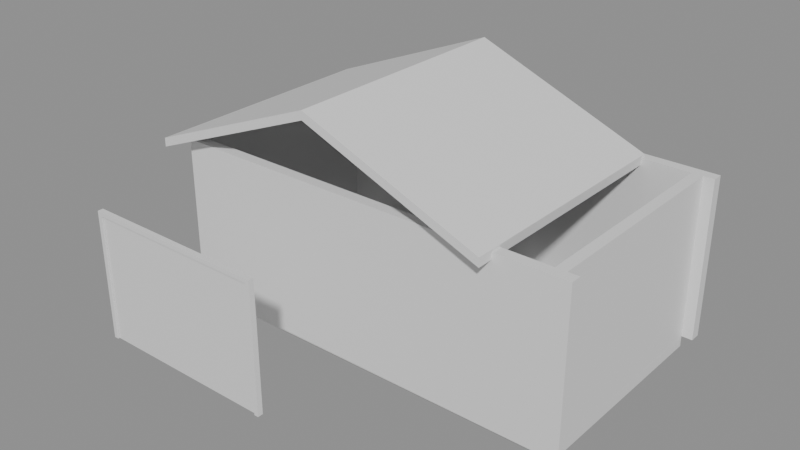 # Source: e1868_after.blend  (saved by Blender 5.2.44; exported with 4.5.12 LTS)
import bpy
from mathutils import Matrix  # noqa: F401  (used for matrix-valued properties, if any)

bpy.ops.wm.read_factory_settings(use_empty=True)
scene = bpy.context.scene
scene.name = 'Scene'

# ---- materials (node trees are filled in below, after node groups)
mat_ladrillo_rojo = bpy.data.materials.new('Ladrillo_Rojo')
mat_concreto_piso = bpy.data.materials.new('Concreto_Piso')
mat_teja = bpy.data.materials.new('Teja')
mat_marco_negro = bpy.data.materials.new('Marco_Negro')
mat_madera_nogal = bpy.data.materials.new('Madera_Nogal')

# ---- material node trees
mat_ladrillo_rojo.use_nodes = True; mat_ladrillo_rojo.node_tree.nodes.clear()
_N = mat_ladrillo_rojo.node_tree.nodes; _L = mat_ladrillo_rojo.node_tree.links
n0 = _N.new('ShaderNodeBsdfPrincipled'); n0.name = 'Principled BSDF'; n0.location = (-200, 100)
n0.inputs[3].default_value = 1.45
n0.inputs[10].default_value = 0.005
n1 = _N.new('ShaderNodeOutputMaterial'); n1.name = 'Material Output'; n1.location = (200, 100)
_L.new(n0.outputs[0], n1.inputs[0])
n1.is_active_output = True
mat_concreto_piso.use_nodes = True; mat_concreto_piso.node_tree.nodes.clear()
_N = mat_concreto_piso.node_tree.nodes; _L = mat_concreto_piso.node_tree.links
n0 = _N.new('ShaderNodeBsdfPrincipled'); n0.name = 'Principled BSDF'; n0.location = (-200, 100)
n0.inputs[3].default_value = 1.45
n0.inputs[10].default_value = 0.005
n1 = _N.new('ShaderNodeOutputMaterial'); n1.name = 'Material Output'; n1.location = (200, 100)
_L.new(n0.outputs[0], n1.inputs[0])
n1.is_active_output = True
mat_teja.use_nodes = True; mat_teja.node_tree.nodes.clear()
_N = mat_teja.node_tree.nodes; _L = mat_teja.node_tree.links
n0 = _N.new('ShaderNodeBsdfPrincipled'); n0.name = 'Principled BSDF'; n0.location = (-200, 100)
n0.inputs[3].default_value = 1.45
n0.inputs[10].default_value = 0.005
n1 = _N.new('ShaderNodeOutputMaterial'); n1.name = 'Material Output'; n1.location = (200, 100)
_L.new(n0.outputs[0], n1.inputs[0])
n1.is_active_output = True
mat_marco_negro.use_nodes = True; mat_marco_negro.node_tree.nodes.clear()
_N = mat_marco_negro.node_tree.nodes; _L = mat_marco_negro.node_tree.links
n0 = _N.new('ShaderNodeBsdfPrincipled'); n0.name = 'Principled BSDF'; n0.location = (-200, 100)
n0.inputs[3].default_value = 1.45
n0.inputs[10].default_value = 0.005
n1 = _N.new('ShaderNodeOutputMaterial'); n1.name = 'Material Output'; n1.location = (200, 100)
_L.new(n0.outputs[0], n1.inputs[0])
n1.is_active_output = True
mat_madera_nogal.use_nodes = True; mat_madera_nogal.node_tree.nodes.clear()
_N = mat_madera_nogal.node_tree.nodes; _L = mat_madera_nogal.node_tree.links
n0 = _N.new('ShaderNodeBsdfPrincipled'); n0.name = 'Principled BSDF'; n0.location = (-200, 100)
n0.inputs[3].default_value = 1.45
n0.inputs[10].default_value = 0.005
n1 = _N.new('ShaderNodeOutputMaterial'); n1.name = 'Material Output'; n1.location = (200, 100)
_L.new(n0.outputs[0], n1.inputs[0])
n1.is_active_output = True

# ---- meshes
me_garaje_muro_sur_cuerpo_mesh = bpy.data.meshes.new('Garaje_Muro_Sur_Cuerpo_mesh')
me_garaje_muro_sur_cuerpo_mesh.from_pydata([(0.0, 0.0, 0.0), (7.6, 0.0, 0.0), (7.6, 0.2, 0.0), (0.0, 0.2, 0.0), (0.0, 0.0, 3.0), (7.6, 0.0, 3.0), (7.6, 0.2, 3.0), (0.0, 0.2, 3.0)], [], [(0, 1, 2, 3), (4, 5, 6, 7), (0, 1, 5, 4), (1, 2, 6, 5), (2, 3, 7, 6), (3, 0, 4, 7)])
me_garaje_muro_sur_cuerpo_mesh.materials.append(mat_ladrillo_rojo)
me_garaje_muro_sur_cuerpo_mesh.update()
me_garaje_muro_norte_cuerpo_mesh = bpy.data.meshes.new('Garaje_Muro_Norte_Cuerpo_mesh')
me_garaje_muro_norte_cuerpo_mesh.from_pydata([(0.0, 0.0, 0.0), (7.6, 0.0, 0.0), (7.6, 0.2, 0.0), (0.0, 0.2, 0.0), (0.0, 0.0, 3.0), (7.6, 0.0, 3.0), (7.6, 0.2, 3.0), (0.0, 0.2, 3.0)], [], [(0, 1, 2, 3), (4, 5, 6, 7), (0, 1, 5, 4), (1, 2, 6, 5), (2, 3, 7, 6), (3, 0, 4, 7)])
me_garaje_muro_norte_cuerpo_mesh.materials.append(mat_ladrillo_rojo)
me_garaje_muro_norte_cuerpo_mesh.update()
me_garaje_muro_oeste_cuerpo_mesh = bpy.data.meshes.new('Garaje_Muro_Oeste_Cuerpo_mesh')
me_garaje_muro_oeste_cuerpo_mesh.from_pydata([(0.0, 0.0, 0.0), (4.0, 0.0, 0.0), (4.0, 0.2, 0.0), (0.0, 0.2, 0.0), (0.0, 0.0, 3.0), (4.0, 0.0, 3.0), (4.0, 0.2, 3.0), (0.0, 0.2, 3.0)], [], [(0, 1, 2, 3), (4, 5, 6, 7), (0, 1, 5, 4), (1, 2, 6, 5), (2, 3, 7, 6), (3, 0, 4, 7)])
me_garaje_muro_oeste_cuerpo_mesh.materials.append(mat_ladrillo_rojo)
me_garaje_muro_oeste_cuerpo_mesh.update()
me_garaje_muro_este_cuerpo_mesh = bpy.data.meshes.new('Garaje_Muro_Este_Cuerpo_mesh')
me_garaje_muro_este_cuerpo_mesh.from_pydata([(0.0, 0.0, 0.0), (4.0, 0.0, 0.0), (4.0, 0.2, 0.0), (0.0, 0.2, 0.0), (0.0, 0.0, 3.0), (4.0, 0.0, 3.0), (4.0, 0.2, 3.0), (0.0, 0.2, 3.0)], [], [(0, 1, 2, 3), (4, 5, 6, 7), (0, 1, 5, 4), (1, 2, 6, 5), (2, 3, 7, 6), (3, 0, 4, 7)])
me_garaje_muro_este_cuerpo_mesh.materials.append(mat_ladrillo_rojo)
me_garaje_muro_este_cuerpo_mesh.update()
me_garaje_suelo_mesh = bpy.data.meshes.new('Garaje_Suelo_mesh')
me_garaje_suelo_mesh.from_pydata([(0.0, 0.0, 0.0), (7.2, 0.0, 0.0), (7.2, 4.0, 0.0), (0.0, 4.0, 0.0), (0.0, 0.0, 0.2), (7.2, 0.0, 0.2), (7.2, 4.0, 0.2), (0.0, 4.0, 0.2)], [], [(0, 3, 2, 1), (4, 5, 6, 7), (1, 2, 6, 5), (3, 0, 4, 7), (2, 3, 7, 6), (0, 1, 5, 4)])
me_garaje_suelo_mesh.materials.append(mat_concreto_piso)
me_garaje_suelo_mesh.update()
me_tejado_garaje_cuerpo_mesh = bpy.data.meshes.new('Tejado_Garaje_Cuerpo_mesh')
me_tejado_garaje_cuerpo_mesh.from_pydata([(-0.3, -0.3, -0.12), (3.0, -0.3, 1.2), (6.3, -0.3, -0.12), (-0.3, 4.3, -0.12), (3.0, 4.3, 1.2), (6.3, 4.3, -0.12), (-0.3, -0.3, 0.04155), (3.0, -0.3, 1.362), (6.3, -0.3, 0.04155), (-0.3, 4.3, 0.04155), (3.0, 4.3, 1.362), (6.3, 4.3, 0.04155)], [], [(0, 1, 4, 3), (6, 7, 10, 9), (0, 3, 9, 6), (0, 6, 7, 1), (3, 4, 10, 9), (1, 2, 5, 4), (7, 8, 11, 10), (2, 8, 11, 5), (1, 7, 8, 2), (4, 5, 11, 10)])
me_tejado_garaje_cuerpo_mesh.materials.append(mat_teja)
me_tejado_garaje_cuerpo_mesh.update()
me_puerta_garaje_jamba_izq_mesh = bpy.data.meshes.new('Puerta_Garaje_Jamba_Izq_mesh')
me_puerta_garaje_jamba_izq_mesh.from_pydata([(0.0, 0.0, 0.0), (0.08, 0.0, 0.0), (0.08, 0.1, 0.0), (0.0, 0.1, 0.0), (0.0, 0.0, 2.4), (0.08, 0.0, 2.4), (0.08, 0.1, 2.4), (0.0, 0.1, 2.4)], [], [(0, 1, 2, 3), (4, 5, 6, 7), (0, 1, 5, 4), (1, 2, 6, 5), (2, 3, 7, 6), (3, 0, 4, 7)])
me_puerta_garaje_jamba_izq_mesh.materials.append(mat_marco_negro)
me_puerta_garaje_jamba_izq_mesh.update()
me_puerta_garaje_jamba_der_mesh = bpy.data.meshes.new('Puerta_Garaje_Jamba_Der_mesh')
me_puerta_garaje_jamba_der_mesh.from_pydata([(0.0, 0.0, 0.0), (0.08, 0.0, 0.0), (0.08, 0.1, 0.0), (0.0, 0.1, 0.0), (0.0, 0.0, 2.4), (0.08, 0.0, 2.4), (0.08, 0.1, 2.4), (0.0, 0.1, 2.4)], [], [(0, 1, 2, 3), (4, 5, 6, 7), (0, 1, 5, 4), (1, 2, 6, 5), (2, 3, 7, 6), (3, 0, 4, 7)])
me_puerta_garaje_jamba_der_mesh.materials.append(mat_marco_negro)
me_puerta_garaje_jamba_der_mesh.update()
me_puerta_garaje_dintel_mesh = bpy.data.meshes.new('Puerta_Garaje_Dintel_mesh')
me_puerta_garaje_dintel_mesh.from_pydata([(0.0, 0.0, 0.0), (3.34, 0.0, 0.0), (3.34, 0.1, 0.0), (0.0, 0.1, 0.0), (0.0, 0.0, 0.08), (3.34, 0.0, 0.08), (3.34, 0.1, 0.08), (0.0, 0.1, 0.08)], [], [(0, 1, 2, 3), (4, 5, 6, 7), (0, 1, 5, 4), (1, 2, 6, 5), (2, 3, 7, 6), (3, 0, 4, 7)])
me_puerta_garaje_dintel_mesh.materials.append(mat_marco_negro)
me_puerta_garaje_dintel_mesh.update()
me_puerta_garaje_panel_mesh = bpy.data.meshes.new('Puerta_Garaje_Panel_mesh')
me_puerta_garaje_panel_mesh.from_pydata([(0.0, 0.0, 0.0), (3.33, 0.0, 0.0), (3.33, 0.04, 0.0), (0.0, 0.04, 0.0), (0.0, 0.0, 2.31), (3.33, 0.0, 2.31), (3.33, 0.04, 2.31), (0.0, 0.04, 2.31)], [], [(0, 1, 2, 3), (4, 5, 6, 7), (0, 1, 5, 4), (1, 2, 6, 5), (2, 3, 7, 6), (3, 0, 4, 7)])
me_puerta_garaje_panel_mesh.materials.append(mat_madera_nogal)
me_puerta_garaje_panel_mesh.update()

# ---- objects
ob_garaje = bpy.data.objects.new('Garaje', None)
ob_garaje_muro_sur = bpy.data.objects.new('Garaje_Muro_Sur', None)
ob_garaje_muro_sur_cuerpo = bpy.data.objects.new('Garaje_Muro_Sur_Cuerpo', me_garaje_muro_sur_cuerpo_mesh)
ob_garaje_muro_norte = bpy.data.objects.new('Garaje_Muro_Norte', None)
ob_garaje_muro_norte_cuerpo = bpy.data.objects.new('Garaje_Muro_Norte_Cuerpo', me_garaje_muro_norte_cuerpo_mesh)
ob_garaje_muro_oeste = bpy.data.objects.new('Garaje_Muro_Oeste', None)
ob_garaje_muro_oeste_cuerpo = bpy.data.objects.new('Garaje_Muro_Oeste_Cuerpo', me_garaje_muro_oeste_cuerpo_mesh)
ob_garaje_muro_este = bpy.data.objects.new('Garaje_Muro_Este', None)
ob_garaje_muro_este_cuerpo = bpy.data.objects.new('Garaje_Muro_Este_Cuerpo', me_garaje_muro_este_cuerpo_mesh)
ob_garaje_suelo_solido = bpy.data.objects.new('Garaje_Suelo_Solido', me_garaje_suelo_mesh)
ob_garaje_suelo = bpy.data.objects.new('Garaje_Suelo', None)
ob_tejado_garaje = bpy.data.objects.new('Tejado_Garaje', None)
ob_tejado_garaje_cuerpo = bpy.data.objects.new('Tejado_Garaje_Cuerpo', me_tejado_garaje_cuerpo_mesh)
ob_puerta_garaje = bpy.data.objects.new('Puerta_Garaje', None)
ob_puerta_garaje_jamba_izq = bpy.data.objects.new('Puerta_Garaje_Jamba_Izq', me_puerta_garaje_jamba_izq_mesh)
ob_puerta_garaje_jamba_der = bpy.data.objects.new('Puerta_Garaje_Jamba_Der', me_puerta_garaje_jamba_der_mesh)
ob_puerta_garaje_dintel = bpy.data.objects.new('Puerta_Garaje_Dintel', me_puerta_garaje_dintel_mesh)
ob_puerta_garaje_panel = bpy.data.objects.new('Puerta_Garaje_Panel', me_puerta_garaje_panel_mesh)

# ---- transforms, parenting, visibility, modifiers, constraints
ob_garaje.location = (0.0, 0.0, 0.0)
ob_garaje.empty_display_type = 'ARROWS'
ob_garaje_muro_sur.parent = ob_garaje
ob_garaje_muro_sur.location = (0.0, 0.0, 0.0)
ob_garaje_muro_sur.empty_display_type = 'ARROWS'
ob_garaje_muro_sur_cuerpo.parent = ob_garaje_muro_sur
ob_garaje_muro_sur_cuerpo.location = (0.0, 0.0, 0.0)
ob_garaje_muro_norte.parent = ob_garaje
ob_garaje_muro_norte.location = (0.0, 4.2, 0.0)
ob_garaje_muro_norte.empty_display_type = 'ARROWS'
ob_garaje_muro_norte_cuerpo.parent = ob_garaje_muro_norte
ob_garaje_muro_norte_cuerpo.location = (0.0, 0.0, 0.0)
ob_garaje_muro_oeste.parent = ob_garaje
ob_garaje_muro_oeste.location = (0.0, 0.2, 0.0)
ob_garaje_muro_oeste.rotation_euler = (0.0, 0.0, 1.571)
ob_garaje_muro_oeste.empty_display_type = 'ARROWS'
ob_garaje_muro_oeste_cuerpo.parent = ob_garaje_muro_oeste
ob_garaje_muro_oeste_cuerpo.location = (0.0, 0.0, 0.0)
ob_garaje_muro_este.parent = ob_garaje
ob_garaje_muro_este.location = (7.4, 0.2, 0.0)
ob_garaje_muro_este.rotation_euler = (0.0, 0.0, 1.571)
ob_garaje_muro_este.empty_display_type = 'ARROWS'
ob_garaje_muro_este_cuerpo.parent = ob_garaje_muro_este
ob_garaje_muro_este_cuerpo.location = (0.0, 0.0, 0.0)
ob_garaje_suelo_solido.parent = ob_garaje_suelo
ob_garaje_suelo_solido.location = (0.0, 0.0, 0.0)
ob_garaje_suelo.parent = ob_garaje
ob_garaje_suelo.location = (0.2, 0.2, -0.2)
ob_garaje_suelo.empty_display_type = 'ARROWS'
ob_tejado_garaje.location = (0.0, 0.0, 3.0)
ob_tejado_garaje.empty_display_type = 'ARROWS'
ob_tejado_garaje_cuerpo.parent = ob_tejado_garaje
ob_tejado_garaje_cuerpo.location = (0.0, 0.0, 0.0)
ob_puerta_garaje.location = (0.0, -2.0, 0.0)
ob_puerta_garaje.empty_display_type = 'ARROWS'
ob_puerta_garaje_jamba_izq.parent = ob_puerta_garaje
ob_puerta_garaje_jamba_izq.location = (0.0, 0.0, 0.0)
ob_puerta_garaje_jamba_der.parent = ob_puerta_garaje
ob_puerta_garaje_jamba_der.location = (3.42, 0.0, 0.0)
ob_puerta_garaje_dintel.parent = ob_puerta_garaje
ob_puerta_garaje_dintel.location = (0.08, 0.0, 2.32)
ob_puerta_garaje_panel.parent = ob_puerta_garaje
ob_puerta_garaje_panel.location = (0.085, 0.03, 0.005)

# ---- collection membership
scene.collection.objects.link(ob_garaje)
scene.collection.objects.link(ob_garaje_muro_sur)
scene.collection.objects.link(ob_garaje_muro_sur_cuerpo)
scene.collection.objects.link(ob_garaje_muro_norte)
scene.collection.objects.link(ob_garaje_muro_norte_cuerpo)
scene.collection.objects.link(ob_garaje_muro_oeste)
scene.collection.objects.link(ob_garaje_muro_oeste_cuerpo)
scene.collection.objects.link(ob_garaje_muro_este)
scene.collection.objects.link(ob_garaje_muro_este_cuerpo)
scene.collection.objects.link(ob_garaje_suelo_solido)
scene.collection.objects.link(ob_garaje_suelo)
scene.collection.objects.link(ob_tejado_garaje)
scene.collection.objects.link(ob_tejado_garaje_cuerpo)
scene.collection.objects.link(ob_puerta_garaje)
scene.collection.objects.link(ob_puerta_garaje_jamba_izq)
scene.collection.objects.link(ob_puerta_garaje_jamba_der)
scene.collection.objects.link(ob_puerta_garaje_dintel)
scene.collection.objects.link(ob_puerta_garaje_panel)

# ---- scene / render settings (as saved in the file)
scene.frame_start = 1; scene.frame_end = 250; scene.frame_set(1)
scene.render.engine = 'BLENDER_EEVEE_NEXT'
scene.render.bake_bias = 0.0
scene.render.bake_samples = 0
scene.render.compositor_device = 'GPU'
scene.eevee.use_volume_custom_range = False
scene.eevee.fast_gi_thickness_near = 0.1
scene.eevee.fast_gi_thickness_far = 0.0
scene.eevee.ray_tracing_options.screen_trace_thickness = 0.1
bpy.context.view_layer.update()

# ---- added for rendering (the .blend has no active camera and no usable light): camera, sun + grey world if the file has none
cam_auto = bpy.data.cameras.new('AutoCamera')
cam_auto.lens = 50.0
cam_auto.sensor_width = 36.0
cam_auto.clip_end = 1000.0
ob_auto_camera = bpy.data.objects.new('AutoCamera', cam_auto)
scene.collection.objects.link(ob_auto_camera)
ob_auto_camera.location = (13.9602, -11.1723, 10.329)
ob_auto_camera.rotation_euler = (1.09748, -7.21219e-08, 0.694738)
scene.camera = ob_auto_camera
light_auto_sun = bpy.data.lights.new('AutoSun', 'SUN')
light_auto_sun.energy = 3.0
light_auto_sun.angle = 0.0523599
ob_auto_sun = bpy.data.objects.new('AutoSun', light_auto_sun)
scene.collection.objects.link(ob_auto_sun)
ob_auto_sun.rotation_euler = (0.872665, 0.174533, 0.523599)
if scene.world is None:
    world_auto = bpy.data.worlds.new('AutoWorld')
    world_auto.color = (0.3, 0.3, 0.3)
    scene.world = world_auto
bpy.context.view_layer.update()
